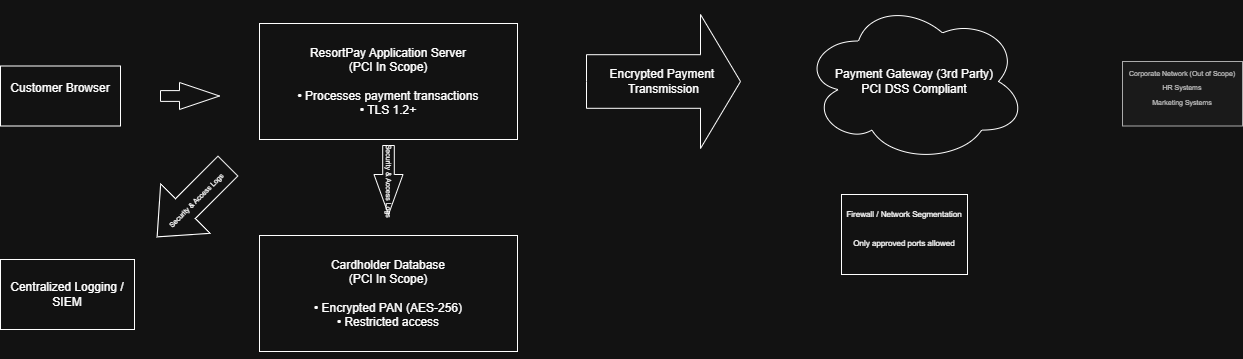

The diagram above was exported from draw.io. Its source (the exported page's mxGraphModel, read from the mxfile embedded in the PNG):
<mxGraphModel dx="879" dy="948" grid="0" gridSize="10" guides="1" tooltips="1" connect="1" arrows="1" fold="1" page="0" pageScale="1" pageWidth="850" pageHeight="1100" math="0" shadow="0">
  <root>
    <mxCell id="0" />
    <mxCell id="1" parent="0" />
    <mxCell id="NQHUnB3s4e0CfZhjtkJs-1" parent="1" style="rounded=0;whiteSpace=wrap;html=1;" value="&lt;div&gt;Customer Browser&lt;/div&gt;&lt;div&gt;&lt;br&gt;&lt;/div&gt;" vertex="1">
      <mxGeometry height="60" width="120" x="-116" y="-163.5" as="geometry" />
    </mxCell>
    <mxCell id="NQHUnB3s4e0CfZhjtkJs-2" parent="1" style="html=1;shadow=0;dashed=0;align=center;verticalAlign=middle;shape=mxgraph.arrows2.arrow;dy=0.6;dx=40;notch=0;" value="" vertex="1">
      <mxGeometry height="27" width="59" x="44" y="-147" as="geometry" />
    </mxCell>
    <mxCell id="NQHUnB3s4e0CfZhjtkJs-3" parent="1" style="rounded=0;whiteSpace=wrap;html=1;" value="&lt;div&gt;&lt;br&gt;&lt;/div&gt;&lt;div&gt;&lt;br&gt;&lt;/div&gt;&lt;div&gt;ResortPay Application Server&lt;/div&gt;&lt;div&gt;(PCI In Scope)&lt;/div&gt;&lt;div&gt;&lt;br&gt;&lt;/div&gt;&lt;div&gt;&lt;div&gt;• Processes payment transactions&lt;/div&gt;&lt;div&gt;• TLS 1.2+&lt;/div&gt;&lt;/div&gt;&lt;div&gt;&lt;br&gt;&lt;/div&gt;&lt;div&gt;&lt;br&gt;&lt;/div&gt;" vertex="1">
      <mxGeometry height="116" width="258" x="143" y="-206" as="geometry" />
    </mxCell>
    <mxCell id="NQHUnB3s4e0CfZhjtkJs-4" parent="1" style="rounded=0;whiteSpace=wrap;html=1;" value="&lt;div&gt;&lt;br&gt;&lt;/div&gt;&lt;div&gt;&lt;br&gt;&lt;/div&gt;&lt;div&gt;&lt;div&gt;Cardholder Database&lt;/div&gt;&lt;div&gt;(PCI In Scope)&lt;/div&gt;&lt;/div&gt;&lt;div&gt;&lt;br&gt;&lt;/div&gt;&lt;div&gt;&lt;div&gt;• Encrypted PAN (AES-256)&lt;/div&gt;&lt;div&gt;• Restricted access&lt;/div&gt;&lt;/div&gt;&lt;div&gt;&lt;br&gt;&lt;/div&gt;&lt;div&gt;&lt;br&gt;&lt;/div&gt;" vertex="1">
      <mxGeometry height="116" width="258" x="143" y="6" as="geometry" />
    </mxCell>
    <mxCell id="NQHUnB3s4e0CfZhjtkJs-5" parent="1" style="html=1;shadow=0;dashed=0;align=center;verticalAlign=middle;shape=mxgraph.arrows2.arrow;dy=0.6;dx=40;direction=south;notch=0;" value="" vertex="1">
      <mxGeometry height="69" width="29" x="257.5" y="-84" as="geometry" />
    </mxCell>
    <mxCell id="NQHUnB3s4e0CfZhjtkJs-6" parent="1" style="ellipse;shape=cloud;whiteSpace=wrap;html=1;" value="Payment Gateway (3rd Party)&#10;PCI DSS Compliant" vertex="1">
      <mxGeometry height="162" width="224" x="686" y="-229" as="geometry" />
    </mxCell>
    <mxCell id="NQHUnB3s4e0CfZhjtkJs-7" parent="1" style="html=1;shadow=0;dashed=0;align=center;verticalAlign=middle;shape=mxgraph.arrows2.arrow;dy=0.6;dx=40;notch=0;" value="&lt;div&gt;&lt;br&gt;&lt;/div&gt;&lt;div&gt;Encrypted Payment&amp;nbsp;&lt;/div&gt;&lt;div&gt;Transmission&lt;/div&gt;&lt;div&gt;&lt;br&gt;&lt;/div&gt;" vertex="1">
      <mxGeometry height="134" width="154" x="470" y="-215" as="geometry" />
    </mxCell>
    <mxCell id="NQHUnB3s4e0CfZhjtkJs-9" parent="1" style="rounded=0;whiteSpace=wrap;html=1;" value="&lt;div&gt;&lt;div&gt;&lt;br&gt;&lt;/div&gt;&lt;div&gt;Centralized Logging / SIEM&lt;/div&gt;&lt;/div&gt;&lt;div&gt;&lt;br&gt;&lt;/div&gt;" vertex="1">
      <mxGeometry height="70" width="134" x="-116" y="30" as="geometry" />
    </mxCell>
    <mxCell id="NQHUnB3s4e0CfZhjtkJs-12" parent="1" style="html=1;shadow=0;dashed=0;align=center;verticalAlign=middle;shape=mxgraph.arrows2.arrow;dy=0.6;dx=40;direction=south;notch=0;rotation=45;" value="" vertex="1">
      <mxGeometry height="100" width="70" x="41" y="-78" as="geometry" />
    </mxCell>
    <mxCell id="NQHUnB3s4e0CfZhjtkJs-8" parent="1" style="text;strokeColor=none;fillColor=none;html=1;align=center;verticalAlign=middle;whiteSpace=wrap;rounded=0;fontSize=16;rotation=-45;" value="&lt;div&gt;&lt;font style=&quot;font-size: 7px;&quot;&gt;Security &amp;amp; Access Logs&lt;/font&gt;&lt;/div&gt;&lt;div&gt;&lt;br&gt;&lt;/div&gt;" vertex="1">
      <mxGeometry height="37" width="195" x="-13" y="-43" as="geometry" />
    </mxCell>
    <mxCell id="NQHUnB3s4e0CfZhjtkJs-14" parent="1" style="text;html=1;whiteSpace=wrap;strokeColor=none;fillColor=none;align=center;verticalAlign=middle;rounded=0;fontSize=16;rotation=90;" value="&lt;div&gt;&lt;font style=&quot;font-size: 7px;&quot;&gt;Security &amp;amp; Access Logs&lt;/font&gt;&lt;/div&gt;&lt;div&gt;&lt;br&gt;&lt;/div&gt;" vertex="1">
      <mxGeometry height="84.5" width="83" x="224" y="-90" as="geometry" />
    </mxCell>
    <mxCell id="NQHUnB3s4e0CfZhjtkJs-17" parent="1" style="whiteSpace=wrap;html=1;fillColor=#f5f5f5;strokeColor=light-dark(#666666, #ababab);fontColor=#333333;" value="&lt;div&gt;&lt;font style=&quot;font-size: 7px;&quot;&gt;Corporate Network (Out of Scope)&lt;/font&gt;&lt;/div&gt;&lt;div&gt;&lt;font style=&quot;font-size: 7px;&quot;&gt;HR Systems&lt;/font&gt;&lt;/div&gt;&lt;div&gt;&lt;font style=&quot;font-size: 7px;&quot;&gt;Marketing Systems&lt;/font&gt;&lt;/div&gt;&lt;div&gt;&lt;br&gt;&lt;/div&gt;" vertex="1">
      <mxGeometry height="64.5" width="120" x="1006" y="-168" as="geometry" />
    </mxCell>
    <mxCell id="NQHUnB3s4e0CfZhjtkJs-18" parent="1" style="rounded=0;whiteSpace=wrap;html=1;" value="&lt;font style=&quot;font-size: 8px;&quot;&gt;Firewall / Network Segmentation&lt;br&gt;&lt;br&gt;&lt;/font&gt;&lt;div&gt;&lt;font style=&quot;font-size: 8px;&quot;&gt;Only approved ports allowed&lt;/font&gt;&lt;/div&gt;&lt;div&gt;&lt;br&gt;&lt;/div&gt;" vertex="1">
      <mxGeometry height="80" width="126" x="725" y="-35" as="geometry" />
    </mxCell>
  </root>
</mxGraphModel>